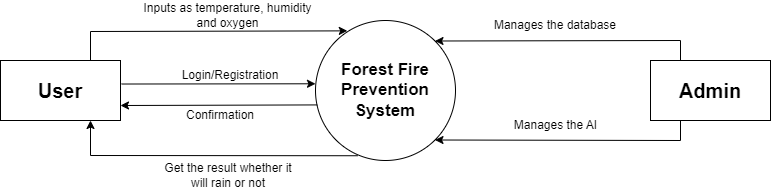

The diagram above was exported from draw.io. Its source (the exported page's mxGraphModel, read from the mxfile embedded in the PNG):
<mxGraphModel dx="1036" dy="654" grid="1" gridSize="10" guides="1" tooltips="1" connect="1" arrows="1" fold="1" page="1" pageScale="1" pageWidth="850" pageHeight="1100" math="0" shadow="0">
  <root>
    <mxCell id="0" />
    <mxCell id="1" parent="0" />
    <mxCell id="b15yz1q02DSUp24gKxBD-1" value="&lt;font style=&quot;font-size: 17px;&quot;&gt;&lt;b&gt;Forest Fire Prevention System&lt;/b&gt;&lt;/font&gt;" style="ellipse;whiteSpace=wrap;html=1;aspect=fixed;" parent="1" vertex="1">
      <mxGeometry x="355" y="220" width="140" height="140" as="geometry" />
    </mxCell>
    <mxCell id="b15yz1q02DSUp24gKxBD-2" value="&lt;font size=&quot;1&quot; style=&quot;&quot;&gt;&lt;b style=&quot;font-size: 20px;&quot;&gt;User&lt;/b&gt;&lt;/font&gt;" style="rounded=0;whiteSpace=wrap;html=1;" parent="1" vertex="1">
      <mxGeometry x="40" y="260" width="120" height="60" as="geometry" />
    </mxCell>
    <mxCell id="b15yz1q02DSUp24gKxBD-3" value="&lt;font style=&quot;font-size: 20px;&quot;&gt;&lt;b&gt;Admin&lt;/b&gt;&lt;/font&gt;" style="rounded=0;whiteSpace=wrap;html=1;" parent="1" vertex="1">
      <mxGeometry x="690" y="260" width="120" height="60" as="geometry" />
    </mxCell>
    <mxCell id="b15yz1q02DSUp24gKxBD-4" value="" style="endArrow=classic;html=1;rounded=0;exitX=1.008;exitY=0.392;exitDx=0;exitDy=0;entryX=0;entryY=0.452;entryDx=0;entryDy=0;entryPerimeter=0;exitPerimeter=0;" parent="1" source="b15yz1q02DSUp24gKxBD-2" target="b15yz1q02DSUp24gKxBD-1" edge="1">
      <mxGeometry width="50" height="50" relative="1" as="geometry">
        <mxPoint x="400" y="340" as="sourcePoint" />
        <mxPoint x="450" y="290" as="targetPoint" />
      </mxGeometry>
    </mxCell>
    <mxCell id="b15yz1q02DSUp24gKxBD-5" value="" style="endArrow=classic;html=1;rounded=0;exitX=0.013;exitY=0.603;exitDx=0;exitDy=0;entryX=1;entryY=0.75;entryDx=0;entryDy=0;exitPerimeter=0;" parent="1" source="b15yz1q02DSUp24gKxBD-1" target="b15yz1q02DSUp24gKxBD-2" edge="1">
      <mxGeometry width="50" height="50" relative="1" as="geometry">
        <mxPoint x="170" y="285" as="sourcePoint" />
        <mxPoint x="367" y="284" as="targetPoint" />
      </mxGeometry>
    </mxCell>
    <mxCell id="b15yz1q02DSUp24gKxBD-6" value="Login/Registration" style="text;html=1;strokeColor=none;fillColor=none;align=center;verticalAlign=middle;whiteSpace=wrap;rounded=0;" parent="1" vertex="1">
      <mxGeometry x="240" y="260" width="60" height="30" as="geometry" />
    </mxCell>
    <mxCell id="b15yz1q02DSUp24gKxBD-7" value="Confirmation" style="text;html=1;strokeColor=none;fillColor=none;align=center;verticalAlign=middle;whiteSpace=wrap;rounded=0;" parent="1" vertex="1">
      <mxGeometry x="230" y="300" width="60" height="30" as="geometry" />
    </mxCell>
    <mxCell id="b15yz1q02DSUp24gKxBD-8" value="" style="endArrow=classic;html=1;rounded=0;exitX=0.75;exitY=0;exitDx=0;exitDy=0;entryX=0.227;entryY=0.074;entryDx=0;entryDy=0;entryPerimeter=0;" parent="1" source="b15yz1q02DSUp24gKxBD-2" target="b15yz1q02DSUp24gKxBD-1" edge="1">
      <mxGeometry width="50" height="50" relative="1" as="geometry">
        <mxPoint x="390" y="260" as="sourcePoint" />
        <mxPoint x="440" y="210" as="targetPoint" />
        <Array as="points">
          <mxPoint x="130" y="231" />
        </Array>
      </mxGeometry>
    </mxCell>
    <mxCell id="b15yz1q02DSUp24gKxBD-9" value="" style="endArrow=classic;html=1;rounded=0;exitX=0.301;exitY=0.966;exitDx=0;exitDy=0;entryX=0.75;entryY=1;entryDx=0;entryDy=0;exitPerimeter=0;" parent="1" source="b15yz1q02DSUp24gKxBD-1" target="b15yz1q02DSUp24gKxBD-2" edge="1">
      <mxGeometry width="50" height="50" relative="1" as="geometry">
        <mxPoint x="140" y="270" as="sourcePoint" />
        <mxPoint x="397" y="240" as="targetPoint" />
        <Array as="points">
          <mxPoint x="130" y="355" />
        </Array>
      </mxGeometry>
    </mxCell>
    <mxCell id="b15yz1q02DSUp24gKxBD-10" value="Inputs as temperature, humidity and oxygen" style="text;html=1;strokeColor=none;fillColor=none;align=center;verticalAlign=middle;whiteSpace=wrap;rounded=0;" parent="1" vertex="1">
      <mxGeometry x="175" y="200" width="185" height="30" as="geometry" />
    </mxCell>
    <mxCell id="b15yz1q02DSUp24gKxBD-11" value="Get the result whether it will rain or not" style="text;html=1;strokeColor=none;fillColor=none;align=center;verticalAlign=middle;whiteSpace=wrap;rounded=0;" parent="1" vertex="1">
      <mxGeometry x="197.5" y="360" width="140" height="30" as="geometry" />
    </mxCell>
    <mxCell id="b15yz1q02DSUp24gKxBD-12" value="" style="endArrow=classic;html=1;rounded=0;exitX=0.25;exitY=0;exitDx=0;exitDy=0;entryX=1;entryY=0;entryDx=0;entryDy=0;" parent="1" source="b15yz1q02DSUp24gKxBD-3" target="b15yz1q02DSUp24gKxBD-1" edge="1">
      <mxGeometry width="50" height="50" relative="1" as="geometry">
        <mxPoint x="390" y="200" as="sourcePoint" />
        <mxPoint x="440" y="150" as="targetPoint" />
        <Array as="points">
          <mxPoint x="720" y="240" />
        </Array>
      </mxGeometry>
    </mxCell>
    <mxCell id="b15yz1q02DSUp24gKxBD-13" value="" style="endArrow=classic;html=1;rounded=0;exitX=0.25;exitY=1;exitDx=0;exitDy=0;entryX=1;entryY=1;entryDx=0;entryDy=0;" parent="1" source="b15yz1q02DSUp24gKxBD-3" target="b15yz1q02DSUp24gKxBD-1" edge="1">
      <mxGeometry width="50" height="50" relative="1" as="geometry">
        <mxPoint x="390" y="200" as="sourcePoint" />
        <mxPoint x="440" y="150" as="targetPoint" />
        <Array as="points">
          <mxPoint x="720" y="340" />
        </Array>
      </mxGeometry>
    </mxCell>
    <mxCell id="b15yz1q02DSUp24gKxBD-14" value="Manages the database" style="text;html=1;strokeColor=none;fillColor=none;align=center;verticalAlign=middle;whiteSpace=wrap;rounded=0;" parent="1" vertex="1">
      <mxGeometry x="530" y="210" width="130" height="30" as="geometry" />
    </mxCell>
    <mxCell id="b15yz1q02DSUp24gKxBD-15" value="Manages the AI" style="text;html=1;strokeColor=none;fillColor=none;align=center;verticalAlign=middle;whiteSpace=wrap;rounded=0;" parent="1" vertex="1">
      <mxGeometry x="537.5" y="310" width="115" height="30" as="geometry" />
    </mxCell>
  </root>
</mxGraphModel>